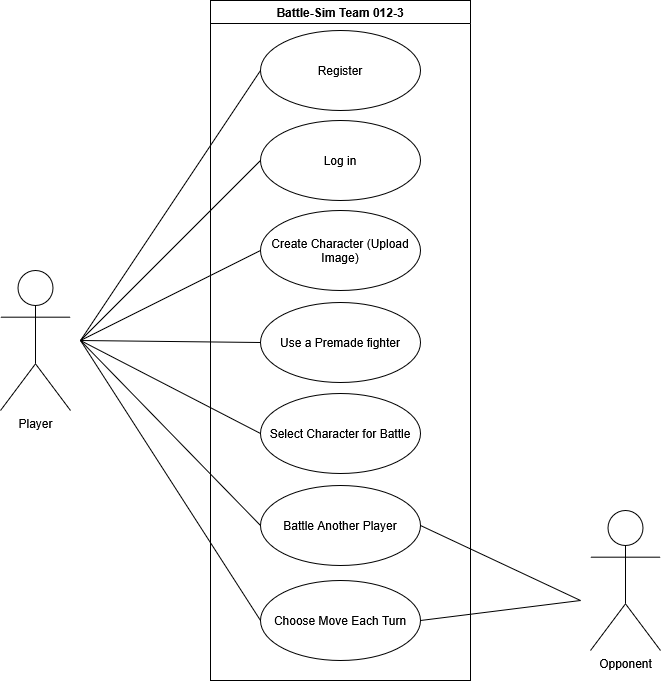

The diagram above was exported from draw.io. Its source (the exported page's mxGraphModel, read from the mxfile embedded in the PNG):
<mxGraphModel dx="1174" dy="749" grid="1" gridSize="10" guides="1" tooltips="1" connect="1" arrows="1" fold="1" page="1" pageScale="1" pageWidth="850" pageHeight="1100" math="0" shadow="0">
  <root>
    <mxCell id="0" />
    <mxCell id="1" parent="0" />
    <mxCell id="y6MSFcZsgwDub2AOoAfk-1" parent="1" style="shape=umlActor;verticalLabelPosition=bottom;verticalAlign=top;html=1;outlineConnect=0;labelPerimeter=1;" value="Player" vertex="1">
      <mxGeometry height="140" width="70" x="100" y="310" as="geometry" />
    </mxCell>
    <mxCell id="y6MSFcZsgwDub2AOoAfk-4" parent="1" style="swimlane;whiteSpace=wrap;html=1;" value="Battle-Sim Team 012-3" vertex="1">
      <mxGeometry height="680" width="260" x="310" y="40" as="geometry" />
    </mxCell>
    <mxCell id="y6MSFcZsgwDub2AOoAfk-5" parent="y6MSFcZsgwDub2AOoAfk-4" style="ellipse;whiteSpace=wrap;html=1;shapeInside=1;" value="Register" vertex="1">
      <mxGeometry height="80" width="160" x="50" y="30" as="geometry" />
    </mxCell>
    <mxCell id="y6MSFcZsgwDub2AOoAfk-6" parent="y6MSFcZsgwDub2AOoAfk-4" style="ellipse;whiteSpace=wrap;html=1;shapeInside=1;" value="Log in" vertex="1">
      <mxGeometry height="80" width="160" x="50" y="120" as="geometry" />
    </mxCell>
    <mxCell id="y6MSFcZsgwDub2AOoAfk-7" parent="y6MSFcZsgwDub2AOoAfk-4" style="ellipse;whiteSpace=wrap;html=1;shapeInside=1;" value="Create Character (Upload Image)" vertex="1">
      <mxGeometry height="80" width="160" x="50" y="210" as="geometry" />
    </mxCell>
    <mxCell id="y6MSFcZsgwDub2AOoAfk-8" parent="y6MSFcZsgwDub2AOoAfk-4" style="ellipse;whiteSpace=wrap;html=1;shapeInside=1;" value="Use a Premade fighter" vertex="1">
      <mxGeometry height="80" width="160" x="50" y="302" as="geometry" />
    </mxCell>
    <mxCell id="y6MSFcZsgwDub2AOoAfk-14" parent="y6MSFcZsgwDub2AOoAfk-4" style="ellipse;whiteSpace=wrap;html=1;shapeInside=1;" value="Select Character for Battle" vertex="1">
      <mxGeometry height="80" width="160" x="50" y="393" as="geometry" />
    </mxCell>
    <mxCell id="y6MSFcZsgwDub2AOoAfk-15" parent="y6MSFcZsgwDub2AOoAfk-4" style="ellipse;whiteSpace=wrap;html=1;shapeInside=1;" value="Battle Another Player" vertex="1">
      <mxGeometry height="80" width="160" x="50" y="485" as="geometry" />
    </mxCell>
    <mxCell id="y6MSFcZsgwDub2AOoAfk-16" parent="y6MSFcZsgwDub2AOoAfk-4" style="ellipse;whiteSpace=wrap;html=1;shapeInside=1;" value="Choose Move Each Turn" vertex="1">
      <mxGeometry height="80" width="160" x="50" y="580" as="geometry" />
    </mxCell>
    <mxCell id="y6MSFcZsgwDub2AOoAfk-17" edge="1" parent="1" style="endArrow=none;html=1;rounded=0;defaultLabelBackgroundColor=page;entryX=0;entryY=0.5;entryDx=0;entryDy=0;" target="y6MSFcZsgwDub2AOoAfk-5" value="">
      <mxGeometry height="50" relative="1" width="50" as="geometry">
        <mxPoint x="180" y="380" as="sourcePoint" />
        <mxPoint x="220" y="280" as="targetPoint" />
      </mxGeometry>
    </mxCell>
    <mxCell id="y6MSFcZsgwDub2AOoAfk-18" edge="1" parent="1" style="endArrow=none;html=1;rounded=0;defaultLabelBackgroundColor=page;entryX=0;entryY=0.5;entryDx=0;entryDy=0;" target="y6MSFcZsgwDub2AOoAfk-6" value="">
      <mxGeometry height="50" relative="1" width="50" as="geometry">
        <mxPoint x="180" y="380" as="sourcePoint" />
        <mxPoint x="230" y="330" as="targetPoint" />
      </mxGeometry>
    </mxCell>
    <mxCell id="y6MSFcZsgwDub2AOoAfk-20" edge="1" parent="1" style="endArrow=none;html=1;rounded=0;defaultLabelBackgroundColor=page;entryX=0;entryY=0.5;entryDx=0;entryDy=0;" target="y6MSFcZsgwDub2AOoAfk-7" value="">
      <mxGeometry height="50" relative="1" width="50" as="geometry">
        <mxPoint x="180" y="380" as="sourcePoint" />
        <mxPoint x="240" y="350" as="targetPoint" />
      </mxGeometry>
    </mxCell>
    <mxCell id="y6MSFcZsgwDub2AOoAfk-22" edge="1" parent="1" style="endArrow=none;html=1;rounded=0;defaultLabelBackgroundColor=page;entryX=0;entryY=0.5;entryDx=0;entryDy=0;" target="y6MSFcZsgwDub2AOoAfk-8" value="">
      <mxGeometry height="50" relative="1" width="50" as="geometry">
        <mxPoint x="180" y="380" as="sourcePoint" />
        <mxPoint x="310" y="390" as="targetPoint" />
      </mxGeometry>
    </mxCell>
    <mxCell id="y6MSFcZsgwDub2AOoAfk-23" edge="1" parent="1" style="endArrow=none;html=1;rounded=0;defaultLabelBackgroundColor=page;entryX=0;entryY=0.5;entryDx=0;entryDy=0;" target="y6MSFcZsgwDub2AOoAfk-14" value="">
      <mxGeometry height="50" relative="1" width="50" as="geometry">
        <mxPoint x="180" y="380" as="sourcePoint" />
        <mxPoint x="220" y="480" as="targetPoint" />
      </mxGeometry>
    </mxCell>
    <mxCell id="y6MSFcZsgwDub2AOoAfk-24" edge="1" parent="1" style="endArrow=none;html=1;rounded=0;defaultLabelBackgroundColor=page;entryX=0;entryY=0.5;entryDx=0;entryDy=0;" target="y6MSFcZsgwDub2AOoAfk-15" value="">
      <mxGeometry height="50" relative="1" width="50" as="geometry">
        <mxPoint x="180" y="380" as="sourcePoint" />
        <mxPoint x="270" y="450" as="targetPoint" />
      </mxGeometry>
    </mxCell>
    <mxCell id="y6MSFcZsgwDub2AOoAfk-27" edge="1" parent="1" style="endArrow=none;html=1;rounded=0;defaultLabelBackgroundColor=page;entryX=0;entryY=0.5;entryDx=0;entryDy=0;" target="y6MSFcZsgwDub2AOoAfk-16" value="">
      <mxGeometry height="50" relative="1" width="50" as="geometry">
        <mxPoint x="180" y="380" as="sourcePoint" />
        <mxPoint x="220" y="410" as="targetPoint" />
      </mxGeometry>
    </mxCell>
    <mxCell id="y6MSFcZsgwDub2AOoAfk-28" parent="1" style="shape=umlActor;verticalLabelPosition=bottom;verticalAlign=top;html=1;outlineConnect=0;labelPerimeter=1;" value="Opponent" vertex="1">
      <mxGeometry height="140" width="70" x="690" y="550" as="geometry" />
    </mxCell>
    <mxCell id="y6MSFcZsgwDub2AOoAfk-29" edge="1" parent="1" source="y6MSFcZsgwDub2AOoAfk-16" style="endArrow=none;html=1;rounded=0;defaultLabelBackgroundColor=page;exitX=1;exitY=0.5;exitDx=0;exitDy=0;" value="">
      <mxGeometry height="50" relative="1" width="50" as="geometry">
        <mxPoint x="610" y="670" as="sourcePoint" />
        <mxPoint x="680" y="640" as="targetPoint" />
      </mxGeometry>
    </mxCell>
    <mxCell id="y6MSFcZsgwDub2AOoAfk-30" edge="1" parent="1" source="y6MSFcZsgwDub2AOoAfk-15" style="endArrow=none;html=1;rounded=0;defaultLabelBackgroundColor=page;exitX=1;exitY=0.5;exitDx=0;exitDy=0;" value="">
      <mxGeometry height="50" relative="1" width="50" as="geometry">
        <mxPoint x="640" y="630" as="sourcePoint" />
        <mxPoint x="680" y="640" as="targetPoint" />
      </mxGeometry>
    </mxCell>
  </root>
</mxGraphModel>